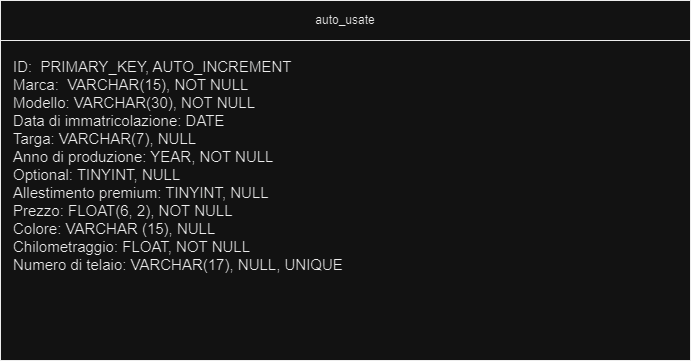

The diagram above was exported from draw.io. Its source (the exported page's mxGraphModel, read from the mxfile embedded in the PNG):
<mxGraphModel dx="2261" dy="838" grid="1" gridSize="10" guides="1" tooltips="1" connect="1" arrows="1" fold="1" page="1" pageScale="1" pageWidth="827" pageHeight="1169" math="0" shadow="0">
  <root>
    <mxCell id="0" />
    <mxCell id="1" parent="0" />
    <mxCell id="eHUWnBK8XTqGhrNq7hcN-1" value="ID:&amp;nbsp; PRIMARY_KEY, AUTO_INCREMENT&lt;br&gt;Marca:&amp;nbsp; VARCHAR(15), NOT NULL&lt;br&gt;Modello: VARCHAR(30), NOT NULL&lt;br&gt;Data di immatricolazione: DATE&lt;br&gt;Targa: VARCHAR(7), NULL&lt;br&gt;Anno di produzione: YEAR, NOT NULL&lt;br&gt;Optional: TINYINT, NULL&lt;br&gt;Allestimento premium: TINYINT, NULL&lt;br&gt;Prezzo: FLOAT(6, 2), NOT NULL&lt;br&gt;Colore: VARCHAR (15), NULL&lt;br&gt;Chilometraggio: FLOAT, NOT NULL&lt;br&gt;Numero di telaio: VARCHAR(17), NULL, UNIQUE&lt;br&gt;" style="rounded=0;whiteSpace=wrap;align=left;verticalAlign=top;spacing=13;fontSize=15;spacingTop=0;html=1;labelBorderColor=none;labelBackgroundColor=none;fontColor=default;horizontal=1;strokeWidth=1;" parent="1" vertex="1">
      <mxGeometry x="-450" y="200" width="690" height="320" as="geometry" />
    </mxCell>
    <mxCell id="eHUWnBK8XTqGhrNq7hcN-2" value="auto_usate" style="rounded=0;whiteSpace=wrap;html=1;" parent="1" vertex="1">
      <mxGeometry x="-450" y="160" width="690" height="40" as="geometry" />
    </mxCell>
  </root>
</mxGraphModel>